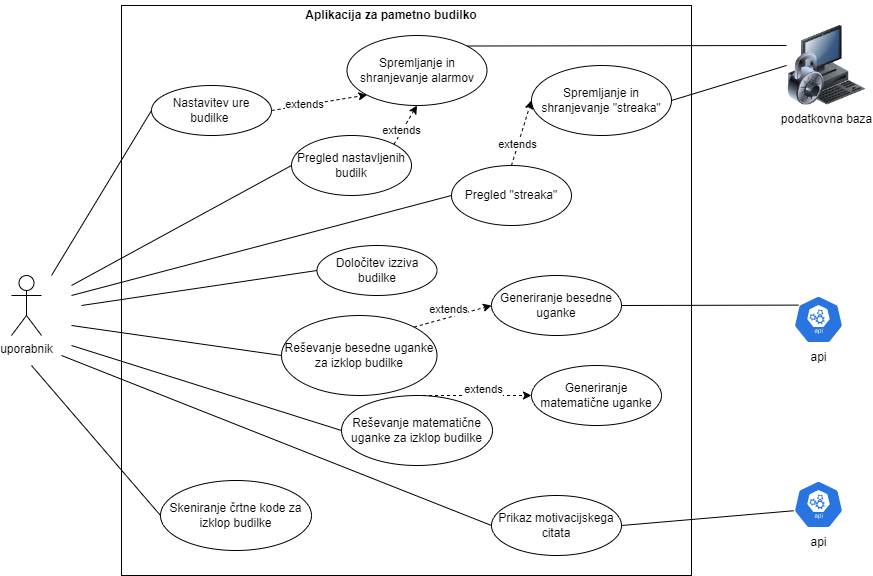

The diagram above was exported from draw.io. Its source (the exported page's mxGraphModel, read from the mxfile embedded in the PNG):
<mxGraphModel dx="1480" dy="866" grid="1" gridSize="10" guides="1" tooltips="1" connect="1" arrows="1" fold="1" page="1" pageScale="1" pageWidth="827" pageHeight="1169" math="0" shadow="0">
  <root>
    <mxCell id="0" />
    <mxCell id="1" parent="0" />
    <mxCell id="wSyLQbjoMI9laUdgpeyP-1" value="" style="whiteSpace=wrap;html=1;aspect=fixed;" parent="1" vertex="1">
      <mxGeometry x="170" y="40" width="570" height="570" as="geometry" />
    </mxCell>
    <mxCell id="wSyLQbjoMI9laUdgpeyP-3" value="uporabnik" style="shape=umlActor;verticalLabelPosition=bottom;verticalAlign=top;html=1;outlineConnect=0;" parent="1" vertex="1">
      <mxGeometry x="60" y="310" width="30" height="60" as="geometry" />
    </mxCell>
    <mxCell id="wSyLQbjoMI9laUdgpeyP-5" value="Nastavitev ure budilke&amp;nbsp;" style="ellipse;whiteSpace=wrap;html=1;" parent="1" vertex="1">
      <mxGeometry x="200" y="120" width="120" height="50" as="geometry" />
    </mxCell>
    <mxCell id="wSyLQbjoMI9laUdgpeyP-6" value="Reševanje besedne uganke za izklop budilke" style="ellipse;whiteSpace=wrap;html=1;" parent="1" vertex="1">
      <mxGeometry x="330" y="350" width="155.5" height="80" as="geometry" />
    </mxCell>
    <mxCell id="wSyLQbjoMI9laUdgpeyP-8" value="" style="endArrow=none;html=1;rounded=0;entryX=0;entryY=0.5;entryDx=0;entryDy=0;" parent="1" target="wSyLQbjoMI9laUdgpeyP-5" edge="1">
      <mxGeometry width="50" height="50" relative="1" as="geometry">
        <mxPoint x="100" y="310" as="sourcePoint" />
        <mxPoint x="400" y="270" as="targetPoint" />
      </mxGeometry>
    </mxCell>
    <mxCell id="wSyLQbjoMI9laUdgpeyP-9" value="" style="endArrow=none;html=1;rounded=0;entryX=0;entryY=0.5;entryDx=0;entryDy=0;" parent="1" target="wSyLQbjoMI9laUdgpeyP-6" edge="1">
      <mxGeometry width="50" height="50" relative="1" as="geometry">
        <mxPoint x="120" y="360" as="sourcePoint" />
        <mxPoint x="150" y="170" as="targetPoint" />
      </mxGeometry>
    </mxCell>
    <mxCell id="wSyLQbjoMI9laUdgpeyP-11" value="Pregled nastavljenih budilk" style="ellipse;whiteSpace=wrap;html=1;" parent="1" vertex="1">
      <mxGeometry x="340" y="170" width="120" height="60" as="geometry" />
    </mxCell>
    <mxCell id="wSyLQbjoMI9laUdgpeyP-18" value="Določitev izziva budilke" style="ellipse;whiteSpace=wrap;html=1;" parent="1" vertex="1">
      <mxGeometry x="365.5" y="280" width="120" height="50" as="geometry" />
    </mxCell>
    <mxCell id="8dYCcjwkT2z2NovCX8d9-4" value="&lt;b&gt;Aplikacija za pametno budilko&lt;/b&gt;" style="text;html=1;strokeColor=none;fillColor=none;align=center;verticalAlign=middle;whiteSpace=wrap;rounded=0;" parent="1" vertex="1">
      <mxGeometry x="312" y="35" width="256" height="30" as="geometry" />
    </mxCell>
    <mxCell id="VnhbGeZztNwF8c0aCXjj-1" value="" style="endArrow=none;html=1;rounded=0;entryX=0;entryY=0.5;entryDx=0;entryDy=0;" parent="1" target="wSyLQbjoMI9laUdgpeyP-11" edge="1">
      <mxGeometry width="50" height="50" relative="1" as="geometry">
        <mxPoint x="120" y="320" as="sourcePoint" />
        <mxPoint x="630" y="280" as="targetPoint" />
      </mxGeometry>
    </mxCell>
    <mxCell id="VnhbGeZztNwF8c0aCXjj-2" value="Reševanje matematične uganke za izklop budilke" style="ellipse;whiteSpace=wrap;html=1;" parent="1" vertex="1">
      <mxGeometry x="390" y="430" width="151" height="70" as="geometry" />
    </mxCell>
    <mxCell id="VnhbGeZztNwF8c0aCXjj-3" value="Skeniranje črtne kode za izklop budilke" style="ellipse;whiteSpace=wrap;html=1;" parent="1" vertex="1">
      <mxGeometry x="209" y="515" width="151" height="70" as="geometry" />
    </mxCell>
    <mxCell id="VnhbGeZztNwF8c0aCXjj-4" value="" style="endArrow=none;html=1;rounded=0;entryX=0;entryY=0.5;entryDx=0;entryDy=0;" parent="1" target="wSyLQbjoMI9laUdgpeyP-18" edge="1">
      <mxGeometry width="50" height="50" relative="1" as="geometry">
        <mxPoint x="130" y="340" as="sourcePoint" />
        <mxPoint x="344" y="370" as="targetPoint" />
      </mxGeometry>
    </mxCell>
    <mxCell id="VnhbGeZztNwF8c0aCXjj-5" value="" style="endArrow=none;html=1;rounded=0;entryX=0;entryY=0.5;entryDx=0;entryDy=0;" parent="1" target="VnhbGeZztNwF8c0aCXjj-2" edge="1">
      <mxGeometry width="50" height="50" relative="1" as="geometry">
        <mxPoint x="120" y="380" as="sourcePoint" />
        <mxPoint x="354" y="380" as="targetPoint" />
      </mxGeometry>
    </mxCell>
    <mxCell id="VnhbGeZztNwF8c0aCXjj-6" value="" style="endArrow=none;html=1;rounded=0;entryX=0;entryY=0.5;entryDx=0;entryDy=0;" parent="1" target="VnhbGeZztNwF8c0aCXjj-3" edge="1">
      <mxGeometry width="50" height="50" relative="1" as="geometry">
        <mxPoint x="80" y="400" as="sourcePoint" />
        <mxPoint x="364" y="390" as="targetPoint" />
      </mxGeometry>
    </mxCell>
    <mxCell id="VnhbGeZztNwF8c0aCXjj-7" value="api" style="sketch=0;html=1;dashed=0;whitespace=wrap;fillColor=#2875E2;strokeColor=#ffffff;points=[[0.005,0.63,0],[0.1,0.2,0],[0.9,0.2,0],[0.5,0,0],[0.995,0.63,0],[0.72,0.99,0],[0.5,1,0],[0.28,0.99,0]];verticalLabelPosition=bottom;align=center;verticalAlign=top;shape=mxgraph.kubernetes.icon;prIcon=api" parent="1" vertex="1">
      <mxGeometry x="842" y="330" width="50" height="48" as="geometry" />
    </mxCell>
    <mxCell id="VnhbGeZztNwF8c0aCXjj-9" value="Generiranje besedne uganke" style="ellipse;whiteSpace=wrap;html=1;" parent="1" vertex="1">
      <mxGeometry x="540" y="310" width="130" height="60" as="geometry" />
    </mxCell>
    <mxCell id="VnhbGeZztNwF8c0aCXjj-11" value="" style="endArrow=none;html=1;rounded=0;entryX=1;entryY=0.5;entryDx=0;entryDy=0;exitX=0.1;exitY=0.2;exitDx=0;exitDy=0;exitPerimeter=0;" parent="1" source="VnhbGeZztNwF8c0aCXjj-7" target="VnhbGeZztNwF8c0aCXjj-9" edge="1">
      <mxGeometry width="50" height="50" relative="1" as="geometry">
        <mxPoint x="580" y="330" as="sourcePoint" />
        <mxPoint x="630" y="280" as="targetPoint" />
      </mxGeometry>
    </mxCell>
    <mxCell id="VnhbGeZztNwF8c0aCXjj-12" value="podatkovna baza&lt;br&gt;" style="image;html=1;image=img/lib/clip_art/computers/Secure_System_128x128.png" parent="1" vertex="1">
      <mxGeometry x="835" y="60" width="80" height="80" as="geometry" />
    </mxCell>
    <mxCell id="VnhbGeZztNwF8c0aCXjj-13" value="Spremljanje in shranjevanje &quot;streaka&quot;" style="ellipse;whiteSpace=wrap;html=1;" parent="1" vertex="1">
      <mxGeometry x="580" y="100" width="140" height="70" as="geometry" />
    </mxCell>
    <mxCell id="VnhbGeZztNwF8c0aCXjj-14" value="" style="endArrow=none;html=1;rounded=0;entryX=1;entryY=0.5;entryDx=0;entryDy=0;exitX=0;exitY=0.5;exitDx=0;exitDy=0;" parent="1" source="VnhbGeZztNwF8c0aCXjj-12" target="VnhbGeZztNwF8c0aCXjj-13" edge="1">
      <mxGeometry width="50" height="50" relative="1" as="geometry">
        <mxPoint x="580" y="330" as="sourcePoint" />
        <mxPoint x="630" y="280" as="targetPoint" />
      </mxGeometry>
    </mxCell>
    <mxCell id="VnhbGeZztNwF8c0aCXjj-15" value="Pregled &quot;streaka&quot;" style="ellipse;whiteSpace=wrap;html=1;" parent="1" vertex="1">
      <mxGeometry x="500" y="200" width="120" height="60" as="geometry" />
    </mxCell>
    <mxCell id="VnhbGeZztNwF8c0aCXjj-16" value="" style="endArrow=none;html=1;rounded=0;entryX=0;entryY=0.5;entryDx=0;entryDy=0;" parent="1" target="VnhbGeZztNwF8c0aCXjj-15" edge="1">
      <mxGeometry width="50" height="50" relative="1" as="geometry">
        <mxPoint x="120" y="330" as="sourcePoint" />
        <mxPoint x="630" y="280" as="targetPoint" />
      </mxGeometry>
    </mxCell>
    <mxCell id="szdNiBgc1Ac8P7BDnpo4-3" value="" style="endArrow=classic;html=1;rounded=0;entryX=0;entryY=0.5;entryDx=0;entryDy=0;exitX=0.5;exitY=0;exitDx=0;exitDy=0;dashed=1;" parent="1" source="VnhbGeZztNwF8c0aCXjj-15" target="VnhbGeZztNwF8c0aCXjj-13" edge="1">
      <mxGeometry width="50" height="50" relative="1" as="geometry">
        <mxPoint x="540" y="230" as="sourcePoint" />
        <mxPoint x="590" y="180" as="targetPoint" />
      </mxGeometry>
    </mxCell>
    <mxCell id="szdNiBgc1Ac8P7BDnpo4-5" value="extends" style="edgeLabel;html=1;align=center;verticalAlign=middle;resizable=0;points=[];" parent="szdNiBgc1Ac8P7BDnpo4-3" vertex="1" connectable="0">
      <mxGeometry x="-0.3193" y="1" relative="1" as="geometry">
        <mxPoint as="offset" />
      </mxGeometry>
    </mxCell>
    <mxCell id="szdNiBgc1Ac8P7BDnpo4-6" value="Generiranje matematične uganke" style="ellipse;whiteSpace=wrap;html=1;" parent="1" vertex="1">
      <mxGeometry x="580" y="400" width="130" height="60" as="geometry" />
    </mxCell>
    <mxCell id="szdNiBgc1Ac8P7BDnpo4-7" value="Prikaz motivacijskega citata" style="ellipse;whiteSpace=wrap;html=1;" parent="1" vertex="1">
      <mxGeometry x="540" y="530" width="130" height="60" as="geometry" />
    </mxCell>
    <mxCell id="szdNiBgc1Ac8P7BDnpo4-9" value="" style="endArrow=none;html=1;rounded=0;entryX=1;entryY=0.5;entryDx=0;entryDy=0;exitX=0.005;exitY=0.63;exitDx=0;exitDy=0;exitPerimeter=0;" parent="1" source="U7VGkw78GpOfwGOC7m2o-1" target="szdNiBgc1Ac8P7BDnpo4-7" edge="1">
      <mxGeometry width="50" height="50" relative="1" as="geometry">
        <mxPoint x="840" y="540" as="sourcePoint" />
        <mxPoint x="680" y="350" as="targetPoint" />
      </mxGeometry>
    </mxCell>
    <mxCell id="szdNiBgc1Ac8P7BDnpo4-11" value="" style="endArrow=classic;html=1;rounded=0;entryX=0;entryY=0.5;entryDx=0;entryDy=0;exitX=1;exitY=0;exitDx=0;exitDy=0;dashed=1;" parent="1" source="wSyLQbjoMI9laUdgpeyP-6" target="VnhbGeZztNwF8c0aCXjj-9" edge="1">
      <mxGeometry width="50" height="50" relative="1" as="geometry">
        <mxPoint x="556" y="200" as="sourcePoint" />
        <mxPoint x="578" y="110" as="targetPoint" />
      </mxGeometry>
    </mxCell>
    <mxCell id="szdNiBgc1Ac8P7BDnpo4-12" value="extends" style="edgeLabel;html=1;align=center;verticalAlign=middle;resizable=0;points=[];" parent="szdNiBgc1Ac8P7BDnpo4-11" vertex="1" connectable="0">
      <mxGeometry x="-0.3193" y="1" relative="1" as="geometry">
        <mxPoint x="8" y="-10" as="offset" />
      </mxGeometry>
    </mxCell>
    <mxCell id="szdNiBgc1Ac8P7BDnpo4-13" value="" style="endArrow=classic;html=1;rounded=0;entryX=0;entryY=0.5;entryDx=0;entryDy=0;exitX=0.5;exitY=0;exitDx=0;exitDy=0;dashed=1;" parent="1" source="VnhbGeZztNwF8c0aCXjj-2" target="szdNiBgc1Ac8P7BDnpo4-6" edge="1">
      <mxGeometry width="50" height="50" relative="1" as="geometry">
        <mxPoint x="566" y="210" as="sourcePoint" />
        <mxPoint x="588" y="120" as="targetPoint" />
      </mxGeometry>
    </mxCell>
    <mxCell id="szdNiBgc1Ac8P7BDnpo4-14" value="extends" style="edgeLabel;html=1;align=center;verticalAlign=middle;resizable=0;points=[];" parent="szdNiBgc1Ac8P7BDnpo4-13" vertex="1" connectable="0">
      <mxGeometry x="-0.3193" y="1" relative="1" as="geometry">
        <mxPoint x="27" y="-6" as="offset" />
      </mxGeometry>
    </mxCell>
    <mxCell id="U7VGkw78GpOfwGOC7m2o-1" value="api" style="sketch=0;html=1;dashed=0;whitespace=wrap;fillColor=#2875E2;strokeColor=#ffffff;points=[[0.005,0.63,0],[0.1,0.2,0],[0.9,0.2,0],[0.5,0,0],[0.995,0.63,0],[0.72,0.99,0],[0.5,1,0],[0.28,0.99,0]];verticalLabelPosition=bottom;align=center;verticalAlign=top;shape=mxgraph.kubernetes.icon;prIcon=api" vertex="1" parent="1">
      <mxGeometry x="842" y="515" width="50" height="48" as="geometry" />
    </mxCell>
    <mxCell id="U7VGkw78GpOfwGOC7m2o-8" value="" style="endArrow=none;html=1;rounded=0;entryX=0;entryY=0.5;entryDx=0;entryDy=0;" edge="1" parent="1" target="szdNiBgc1Ac8P7BDnpo4-7">
      <mxGeometry width="50" height="50" relative="1" as="geometry">
        <mxPoint x="110" y="390" as="sourcePoint" />
        <mxPoint x="380" y="505" as="targetPoint" />
      </mxGeometry>
    </mxCell>
    <mxCell id="U7VGkw78GpOfwGOC7m2o-9" value="Spremljanje in shranjevanje alarmov" style="ellipse;whiteSpace=wrap;html=1;" vertex="1" parent="1">
      <mxGeometry x="395.5" y="70" width="140" height="70" as="geometry" />
    </mxCell>
    <mxCell id="U7VGkw78GpOfwGOC7m2o-12" value="" style="endArrow=classic;html=1;rounded=0;entryX=0.5;entryY=1;entryDx=0;entryDy=0;exitX=1;exitY=0;exitDx=0;exitDy=0;dashed=1;" edge="1" parent="1" source="wSyLQbjoMI9laUdgpeyP-11" target="U7VGkw78GpOfwGOC7m2o-9">
      <mxGeometry width="50" height="50" relative="1" as="geometry">
        <mxPoint x="580" y="220" as="sourcePoint" />
        <mxPoint x="600" y="155" as="targetPoint" />
      </mxGeometry>
    </mxCell>
    <mxCell id="U7VGkw78GpOfwGOC7m2o-13" value="extends" style="edgeLabel;html=1;align=center;verticalAlign=middle;resizable=0;points=[];" vertex="1" connectable="0" parent="U7VGkw78GpOfwGOC7m2o-12">
      <mxGeometry x="-0.3193" y="1" relative="1" as="geometry">
        <mxPoint as="offset" />
      </mxGeometry>
    </mxCell>
    <mxCell id="U7VGkw78GpOfwGOC7m2o-14" value="" style="endArrow=classic;html=1;rounded=0;entryX=0;entryY=1;entryDx=0;entryDy=0;exitX=1;exitY=0.5;exitDx=0;exitDy=0;dashed=1;" edge="1" parent="1" source="wSyLQbjoMI9laUdgpeyP-5" target="U7VGkw78GpOfwGOC7m2o-9">
      <mxGeometry width="50" height="50" relative="1" as="geometry">
        <mxPoint x="590" y="230" as="sourcePoint" />
        <mxPoint x="610" y="165" as="targetPoint" />
      </mxGeometry>
    </mxCell>
    <mxCell id="U7VGkw78GpOfwGOC7m2o-15" value="extends" style="edgeLabel;html=1;align=center;verticalAlign=middle;resizable=0;points=[];" vertex="1" connectable="0" parent="U7VGkw78GpOfwGOC7m2o-14">
      <mxGeometry x="-0.3193" y="1" relative="1" as="geometry">
        <mxPoint as="offset" />
      </mxGeometry>
    </mxCell>
    <mxCell id="U7VGkw78GpOfwGOC7m2o-16" value="" style="endArrow=none;html=1;rounded=0;entryX=1;entryY=0;entryDx=0;entryDy=0;exitX=0;exitY=0.25;exitDx=0;exitDy=0;" edge="1" parent="1" source="VnhbGeZztNwF8c0aCXjj-12" target="U7VGkw78GpOfwGOC7m2o-9">
      <mxGeometry width="50" height="50" relative="1" as="geometry">
        <mxPoint x="845" y="110" as="sourcePoint" />
        <mxPoint x="730" y="145" as="targetPoint" />
      </mxGeometry>
    </mxCell>
  </root>
</mxGraphModel>